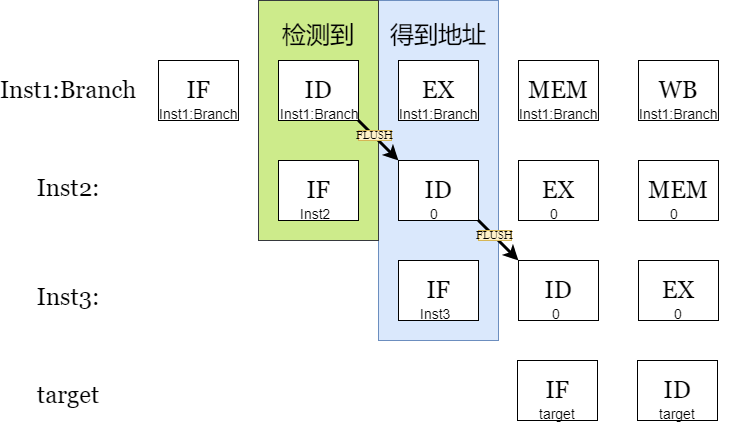

The diagram above was exported from draw.io. Its source (the exported page's mxGraphModel, read from the mxfile embedded in the PNG):
<mxGraphModel dx="870" dy="626" grid="1" gridSize="10" guides="1" tooltips="1" connect="1" arrows="1" fold="1" page="1" pageScale="1" pageWidth="4681" pageHeight="3300" math="0" shadow="0">
  <root>
    <mxCell id="0" />
    <mxCell id="1" parent="0" />
    <mxCell id="6w3-aHCoxjOZ7Ib1CvqA-32" value="" style="rounded=0;whiteSpace=wrap;html=1;fontFamily=Georgia;fontSize=24;fillColor=#dae8fc;strokeColor=#6c8ebf;" vertex="1" parent="1">
      <mxGeometry x="560" y="180" width="120" height="340" as="geometry" />
    </mxCell>
    <mxCell id="6w3-aHCoxjOZ7Ib1CvqA-33" value="&lt;font face=&quot;Helvetica&quot;&gt;得到地址&lt;/font&gt;" style="text;html=1;strokeColor=none;fillColor=none;align=center;verticalAlign=middle;whiteSpace=wrap;rounded=0;fontFamily=Georgia;fontSize=24;" vertex="1" parent="1">
      <mxGeometry x="570" y="200" width="100" height="30" as="geometry" />
    </mxCell>
    <mxCell id="6w3-aHCoxjOZ7Ib1CvqA-1" value="" style="rounded=0;whiteSpace=wrap;html=1;fontFamily=Georgia;fontSize=24;fillColor=#cdeb8b;strokeColor=#36393d;" vertex="1" parent="1">
      <mxGeometry x="440" y="180" width="120" height="240" as="geometry" />
    </mxCell>
    <mxCell id="6w3-aHCoxjOZ7Ib1CvqA-2" value="&lt;font face=&quot;Georgia&quot; style=&quot;font-size: 24px;&quot;&gt;IF&lt;/font&gt;" style="rounded=0;whiteSpace=wrap;html=1;" vertex="1" parent="1">
      <mxGeometry x="340" y="240" width="80" height="60" as="geometry" />
    </mxCell>
    <mxCell id="6w3-aHCoxjOZ7Ib1CvqA-3" value="&lt;font face=&quot;Georgia&quot; style=&quot;font-size: 24px;&quot;&gt;ID&lt;/font&gt;" style="rounded=0;whiteSpace=wrap;html=1;" vertex="1" parent="1">
      <mxGeometry x="460" y="240" width="80" height="60" as="geometry" />
    </mxCell>
    <mxCell id="6w3-aHCoxjOZ7Ib1CvqA-4" value="&lt;font face=&quot;Georgia&quot; style=&quot;font-size: 24px;&quot;&gt;EX&lt;/font&gt;" style="rounded=0;whiteSpace=wrap;html=1;" vertex="1" parent="1">
      <mxGeometry x="580" y="240" width="80" height="60" as="geometry" />
    </mxCell>
    <mxCell id="6w3-aHCoxjOZ7Ib1CvqA-5" value="&lt;font face=&quot;Georgia&quot; style=&quot;font-size: 24px;&quot;&gt;MEM&lt;/font&gt;" style="rounded=0;whiteSpace=wrap;html=1;" vertex="1" parent="1">
      <mxGeometry x="700" y="240" width="80" height="60" as="geometry" />
    </mxCell>
    <mxCell id="6w3-aHCoxjOZ7Ib1CvqA-6" value="&lt;font face=&quot;Georgia&quot; style=&quot;font-size: 24px;&quot;&gt;WB&lt;/font&gt;" style="rounded=0;whiteSpace=wrap;html=1;" vertex="1" parent="1">
      <mxGeometry x="820" y="240" width="80" height="60" as="geometry" />
    </mxCell>
    <mxCell id="6w3-aHCoxjOZ7Ib1CvqA-7" value="&lt;font face=&quot;Georgia&quot; style=&quot;font-size: 24px;&quot;&gt;IF&lt;/font&gt;" style="rounded=0;whiteSpace=wrap;html=1;" vertex="1" parent="1">
      <mxGeometry x="460" y="340" width="80" height="60" as="geometry" />
    </mxCell>
    <mxCell id="6w3-aHCoxjOZ7Ib1CvqA-8" value="&lt;font face=&quot;Georgia&quot; style=&quot;font-size: 24px;&quot;&gt;ID&lt;/font&gt;" style="rounded=0;whiteSpace=wrap;html=1;" vertex="1" parent="1">
      <mxGeometry x="580" y="340" width="80" height="60" as="geometry" />
    </mxCell>
    <mxCell id="6w3-aHCoxjOZ7Ib1CvqA-9" value="&lt;font face=&quot;Georgia&quot; style=&quot;font-size: 24px;&quot;&gt;EX&lt;/font&gt;" style="rounded=0;whiteSpace=wrap;html=1;" vertex="1" parent="1">
      <mxGeometry x="700" y="340" width="80" height="60" as="geometry" />
    </mxCell>
    <mxCell id="6w3-aHCoxjOZ7Ib1CvqA-10" value="&lt;font face=&quot;Georgia&quot; style=&quot;font-size: 24px;&quot;&gt;MEM&lt;/font&gt;" style="rounded=0;whiteSpace=wrap;html=1;" vertex="1" parent="1">
      <mxGeometry x="820" y="340" width="80" height="60" as="geometry" />
    </mxCell>
    <mxCell id="6w3-aHCoxjOZ7Ib1CvqA-11" value="Inst1:Branch" style="text;html=1;strokeColor=none;fillColor=none;align=center;verticalAlign=middle;whiteSpace=wrap;rounded=0;fontFamily=Georgia;fontSize=24;" vertex="1" parent="1">
      <mxGeometry x="220" y="255" width="60" height="30" as="geometry" />
    </mxCell>
    <mxCell id="6w3-aHCoxjOZ7Ib1CvqA-12" value="Inst2:" style="text;html=1;strokeColor=none;fillColor=none;align=center;verticalAlign=middle;whiteSpace=wrap;rounded=0;fontFamily=Georgia;fontSize=24;" vertex="1" parent="1">
      <mxGeometry x="220" y="353" width="60" height="30" as="geometry" />
    </mxCell>
    <mxCell id="6w3-aHCoxjOZ7Ib1CvqA-13" value="&lt;font face=&quot;Helvetica&quot;&gt;检测到&lt;/font&gt;" style="text;html=1;strokeColor=none;fillColor=none;align=center;verticalAlign=middle;whiteSpace=wrap;rounded=0;fontFamily=Georgia;fontSize=24;" vertex="1" parent="1">
      <mxGeometry x="460" y="200" width="80" height="30" as="geometry" />
    </mxCell>
    <mxCell id="6w3-aHCoxjOZ7Ib1CvqA-14" value="&lt;font face=&quot;Georgia&quot; style=&quot;font-size: 24px;&quot;&gt;ID&lt;/font&gt;" style="rounded=0;whiteSpace=wrap;html=1;" vertex="1" parent="1">
      <mxGeometry x="700" y="440" width="80" height="60" as="geometry" />
    </mxCell>
    <mxCell id="6w3-aHCoxjOZ7Ib1CvqA-15" value="&lt;font face=&quot;Georgia&quot; style=&quot;font-size: 24px;&quot;&gt;IF&lt;/font&gt;" style="rounded=0;whiteSpace=wrap;html=1;" vertex="1" parent="1">
      <mxGeometry x="580" y="440" width="80" height="60" as="geometry" />
    </mxCell>
    <mxCell id="6w3-aHCoxjOZ7Ib1CvqA-16" value="Inst3:" style="text;html=1;strokeColor=none;fillColor=none;align=center;verticalAlign=middle;whiteSpace=wrap;rounded=0;fontFamily=Georgia;fontSize=24;" vertex="1" parent="1">
      <mxGeometry x="220" y="462" width="60" height="30" as="geometry" />
    </mxCell>
    <mxCell id="6w3-aHCoxjOZ7Ib1CvqA-17" value="" style="endArrow=classic;html=1;rounded=0;fontFamily=Helvetica;fontSize=14;exitX=1;exitY=1;exitDx=0;exitDy=0;entryX=0;entryY=0;entryDx=0;entryDy=0;strokeWidth=3;" edge="1" parent="1">
      <mxGeometry width="50" height="50" relative="1" as="geometry">
        <mxPoint x="540" y="300" as="sourcePoint" />
        <mxPoint x="580" y="340" as="targetPoint" />
      </mxGeometry>
    </mxCell>
    <mxCell id="6w3-aHCoxjOZ7Ib1CvqA-18" value="&lt;font style=&quot;font-size: 10px;&quot;&gt;FLUSH&lt;/font&gt;" style="text;html=1;strokeColor=#d6b656;fillColor=#fff2cc;align=center;verticalAlign=middle;whiteSpace=wrap;rounded=0;fontFamily=Garamond;fontSize=14;shadow=0;" vertex="1" parent="1">
      <mxGeometry x="540" y="310" width="33" height="10" as="geometry" />
    </mxCell>
    <mxCell id="6w3-aHCoxjOZ7Ib1CvqA-19" value="&lt;font style=&quot;font-size: 14px;&quot;&gt;Inst1:Branch&lt;/font&gt;" style="text;whiteSpace=wrap;html=1;fontSize=24;fontFamily=Helvetica;" vertex="1" parent="1">
      <mxGeometry x="339" y="270" width="80" height="40" as="geometry" />
    </mxCell>
    <mxCell id="6w3-aHCoxjOZ7Ib1CvqA-20" value="&lt;font style=&quot;font-size: 14px;&quot;&gt;Inst1:Branch&lt;/font&gt;" style="text;whiteSpace=wrap;html=1;fontSize=24;fontFamily=Helvetica;" vertex="1" parent="1">
      <mxGeometry x="460" y="270" width="80" height="40" as="geometry" />
    </mxCell>
    <mxCell id="6w3-aHCoxjOZ7Ib1CvqA-21" value="&lt;font style=&quot;font-size: 14px;&quot;&gt;Inst1:Branch&lt;/font&gt;" style="text;whiteSpace=wrap;html=1;fontSize=24;fontFamily=Helvetica;" vertex="1" parent="1">
      <mxGeometry x="579" y="270" width="80" height="40" as="geometry" />
    </mxCell>
    <mxCell id="6w3-aHCoxjOZ7Ib1CvqA-22" value="&lt;font style=&quot;font-size: 14px;&quot;&gt;Inst1:Branch&lt;/font&gt;" style="text;whiteSpace=wrap;html=1;fontSize=24;fontFamily=Helvetica;" vertex="1" parent="1">
      <mxGeometry x="699" y="270" width="80" height="40" as="geometry" />
    </mxCell>
    <mxCell id="6w3-aHCoxjOZ7Ib1CvqA-23" value="&lt;font style=&quot;font-size: 14px;&quot;&gt;Inst1:Branch&lt;/font&gt;" style="text;whiteSpace=wrap;html=1;fontSize=24;fontFamily=Helvetica;" vertex="1" parent="1">
      <mxGeometry x="819" y="270" width="80" height="40" as="geometry" />
    </mxCell>
    <mxCell id="6w3-aHCoxjOZ7Ib1CvqA-24" value="&lt;font style=&quot;font-size: 14px;&quot;&gt;0&lt;/font&gt;" style="text;whiteSpace=wrap;html=1;fontSize=24;fontFamily=Helvetica;" vertex="1" parent="1">
      <mxGeometry x="610" y="370" width="80" height="40" as="geometry" />
    </mxCell>
    <mxCell id="6w3-aHCoxjOZ7Ib1CvqA-25" value="&lt;font style=&quot;font-size: 14px;&quot;&gt;0&lt;/font&gt;" style="text;whiteSpace=wrap;html=1;fontSize=24;fontFamily=Helvetica;" vertex="1" parent="1">
      <mxGeometry x="730" y="370" width="80" height="40" as="geometry" />
    </mxCell>
    <mxCell id="6w3-aHCoxjOZ7Ib1CvqA-26" value="&lt;font style=&quot;font-size: 14px;&quot;&gt;0&lt;/font&gt;" style="text;whiteSpace=wrap;html=1;fontSize=24;fontFamily=Helvetica;" vertex="1" parent="1">
      <mxGeometry x="850" y="370" width="80" height="40" as="geometry" />
    </mxCell>
    <mxCell id="6w3-aHCoxjOZ7Ib1CvqA-27" value="&lt;span style=&quot;font-size: 14px;&quot;&gt;Inst2&lt;/span&gt;" style="text;whiteSpace=wrap;html=1;fontSize=24;fontFamily=Helvetica;" vertex="1" parent="1">
      <mxGeometry x="480" y="370" width="80" height="40" as="geometry" />
    </mxCell>
    <mxCell id="6w3-aHCoxjOZ7Ib1CvqA-28" value="&lt;font style=&quot;font-size: 14px;&quot;&gt;Inst3&lt;/font&gt;" style="text;whiteSpace=wrap;html=1;fontSize=24;fontFamily=Helvetica;" vertex="1" parent="1">
      <mxGeometry x="600" y="470" width="80" height="40" as="geometry" />
    </mxCell>
    <mxCell id="6w3-aHCoxjOZ7Ib1CvqA-30" value="&lt;font face=&quot;Georgia&quot;&gt;&lt;span style=&quot;font-size: 24px;&quot;&gt;EX&lt;/span&gt;&lt;/font&gt;" style="rounded=0;whiteSpace=wrap;html=1;" vertex="1" parent="1">
      <mxGeometry x="820" y="440" width="80" height="60" as="geometry" />
    </mxCell>
    <mxCell id="6w3-aHCoxjOZ7Ib1CvqA-34" value="target" style="text;html=1;strokeColor=none;fillColor=none;align=center;verticalAlign=middle;whiteSpace=wrap;rounded=0;fontFamily=Georgia;fontSize=24;" vertex="1" parent="1">
      <mxGeometry x="220" y="560" width="60" height="30" as="geometry" />
    </mxCell>
    <mxCell id="6w3-aHCoxjOZ7Ib1CvqA-37" value="&lt;font face=&quot;Georgia&quot; style=&quot;font-size: 24px;&quot;&gt;ID&lt;/font&gt;" style="rounded=0;whiteSpace=wrap;html=1;" vertex="1" parent="1">
      <mxGeometry x="819" y="540" width="80" height="60" as="geometry" />
    </mxCell>
    <mxCell id="6w3-aHCoxjOZ7Ib1CvqA-38" value="&lt;font face=&quot;Georgia&quot; style=&quot;font-size: 24px;&quot;&gt;IF&lt;/font&gt;" style="rounded=0;whiteSpace=wrap;html=1;" vertex="1" parent="1">
      <mxGeometry x="699" y="540" width="80" height="60" as="geometry" />
    </mxCell>
    <mxCell id="6w3-aHCoxjOZ7Ib1CvqA-39" value="&lt;font style=&quot;font-size: 14px;&quot;&gt;target&lt;/font&gt;" style="text;whiteSpace=wrap;html=1;fontSize=24;fontFamily=Helvetica;" vertex="1" parent="1">
      <mxGeometry x="719" y="570" width="80" height="40" as="geometry" />
    </mxCell>
    <mxCell id="6w3-aHCoxjOZ7Ib1CvqA-40" value="&lt;font style=&quot;font-size: 14px;&quot;&gt;target&lt;/font&gt;" style="text;whiteSpace=wrap;html=1;fontSize=24;fontFamily=Helvetica;" vertex="1" parent="1">
      <mxGeometry x="839" y="570" width="80" height="40" as="geometry" />
    </mxCell>
    <mxCell id="6w3-aHCoxjOZ7Ib1CvqA-41" value="&lt;font style=&quot;font-size: 14px;&quot;&gt;0&lt;/font&gt;" style="text;whiteSpace=wrap;html=1;fontSize=24;fontFamily=Helvetica;" vertex="1" parent="1">
      <mxGeometry x="732" y="470" width="80" height="40" as="geometry" />
    </mxCell>
    <mxCell id="6w3-aHCoxjOZ7Ib1CvqA-42" value="&lt;font style=&quot;font-size: 14px;&quot;&gt;0&lt;/font&gt;" style="text;whiteSpace=wrap;html=1;fontSize=24;fontFamily=Helvetica;" vertex="1" parent="1">
      <mxGeometry x="854" y="470" width="80" height="40" as="geometry" />
    </mxCell>
    <mxCell id="6w3-aHCoxjOZ7Ib1CvqA-43" value="" style="endArrow=classic;html=1;rounded=0;fontFamily=Helvetica;fontSize=14;exitX=1;exitY=1;exitDx=0;exitDy=0;entryX=0;entryY=0;entryDx=0;entryDy=0;strokeWidth=3;" edge="1" parent="1">
      <mxGeometry width="50" height="50" relative="1" as="geometry">
        <mxPoint x="660" y="400" as="sourcePoint" />
        <mxPoint x="700" y="440" as="targetPoint" />
      </mxGeometry>
    </mxCell>
    <mxCell id="6w3-aHCoxjOZ7Ib1CvqA-44" value="&lt;font style=&quot;font-size: 10px;&quot;&gt;FLUSH&lt;/font&gt;" style="text;html=1;strokeColor=#d6b656;fillColor=#fff2cc;align=center;verticalAlign=middle;whiteSpace=wrap;rounded=0;fontFamily=Garamond;fontSize=14;shadow=0;" vertex="1" parent="1">
      <mxGeometry x="660" y="410" width="33" height="10" as="geometry" />
    </mxCell>
  </root>
</mxGraphModel>